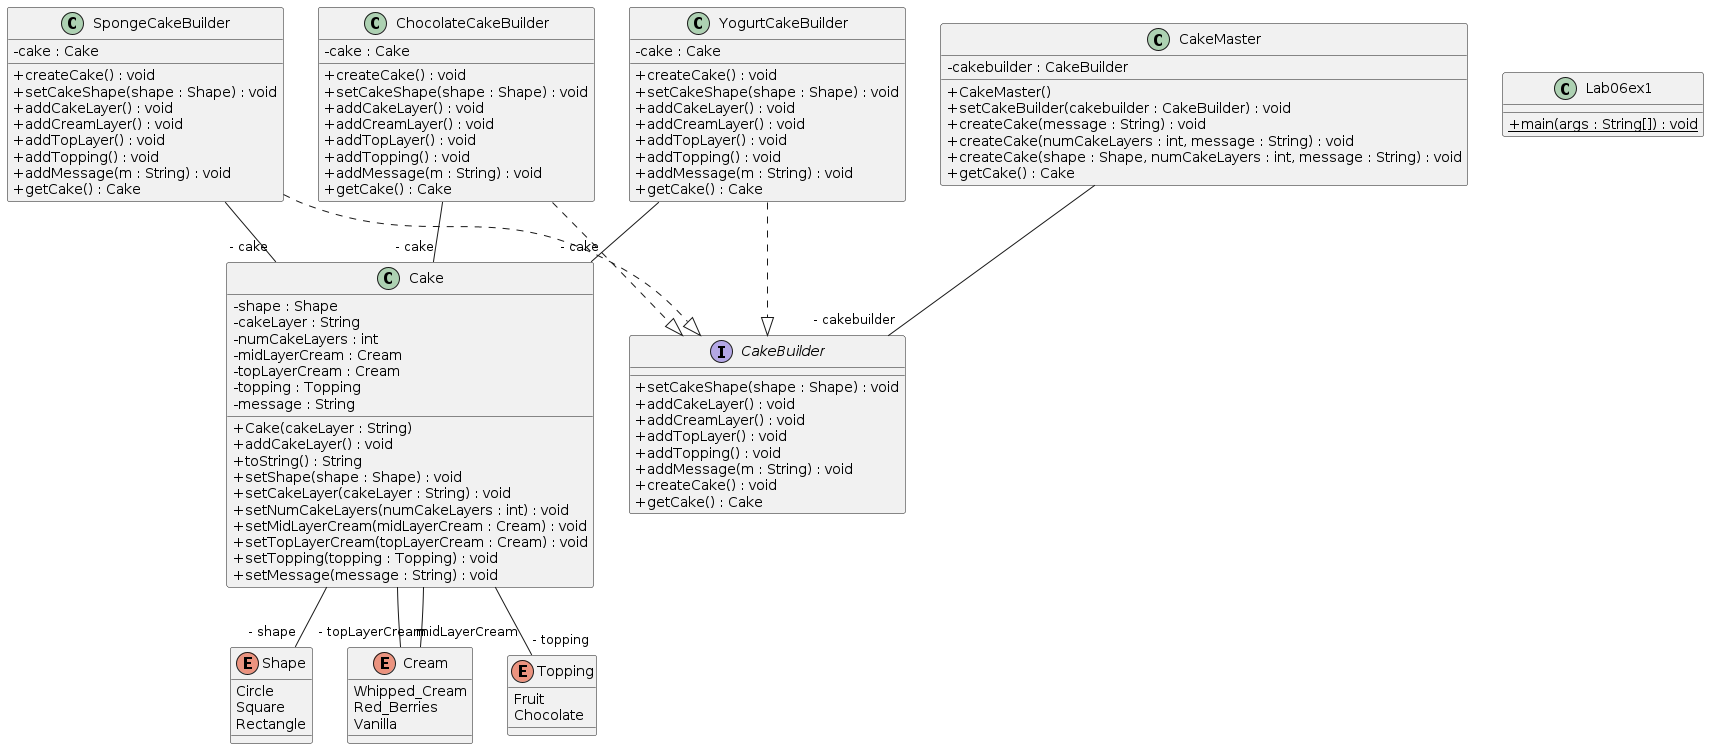

The diagram above was rendered by PlantUML. Its source (embedded in the PNG):
@startuml
skinparam classAttributeIconSize 0
class SpongeCakeBuilder{
- cake : Cake
+ createCake() : void
+ setCakeShape(shape : Shape) : void
+ addCakeLayer() : void
+ addCreamLayer() : void
+ addTopLayer() : void
+ addTopping() : void
+ addMessage(m : String) : void
+ getCake() : Cake
}
SpongeCakeBuilder ..|> CakeBuilder
class ChocolateCakeBuilder{
- cake : Cake
+ createCake() : void
+ setCakeShape(shape : Shape) : void
+ addCakeLayer() : void
+ addCreamLayer() : void
+ addTopLayer() : void
+ addTopping() : void
+ addMessage(m : String) : void
+ getCake() : Cake
}
ChocolateCakeBuilder ..|> CakeBuilder
class Cake{
- shape : Shape
- cakeLayer : String
- numCakeLayers : int
- midLayerCream : Cream
- topLayerCream : Cream
- topping : Topping
- message : String
+ Cake(cakeLayer : String)
+ addCakeLayer() : void
+ toString() : String
+ setShape(shape : Shape) : void
+ setCakeLayer(cakeLayer : String) : void
+ setNumCakeLayers(numCakeLayers : int) : void
+ setMidLayerCream(midLayerCream : Cream) : void
+ setTopLayerCream(topLayerCream : Cream) : void
+ setTopping(topping : Topping) : void
+ setMessage(message : String) : void
}
class YogurtCakeBuilder{
- cake : Cake
+ createCake() : void
+ setCakeShape(shape : Shape) : void
+ addCakeLayer() : void
+ addCreamLayer() : void
+ addTopLayer() : void
+ addTopping() : void
+ addMessage(m : String) : void
+ getCake() : Cake
}
YogurtCakeBuilder ..|> CakeBuilder
class CakeMaster{
- cakebuilder : CakeBuilder
+ CakeMaster()
+ setCakeBuilder(cakebuilder : CakeBuilder) : void
+ createCake(message : String) : void
+ createCake(numCakeLayers : int, message : String) : void
+ createCake(shape : Shape, numCakeLayers : int, message : String) : void
+ getCake() : Cake
}
class Lab06ex1{
+ {static} main(args : String[]) : void
}
SpongeCakeBuilder--"- cake" Cake
ChocolateCakeBuilder--"- cake" Cake
Cake--"- shape" Shape
Cake--"- midLayerCream" Cream
Cake--"- topLayerCream" Cream
Cake--"- topping" Topping
YogurtCakeBuilder--"- cake" Cake
CakeMaster--"- cakebuilder" CakeBuilder
interface CakeBuilder{
+ setCakeShape(shape : Shape) : void
+ addCakeLayer() : void
+ addCreamLayer() : void
+ addTopLayer() : void
+ addTopping() : void
+ addMessage(m : String) : void
+ createCake() : void
+ getCake() : Cake
}
enum Shape{
Circle
Square
Rectangle
}
enum Cream{
Whipped_Cream
Red_Berries
Vanilla
}
enum Topping{
Fruit
Chocolate
}
@enduml